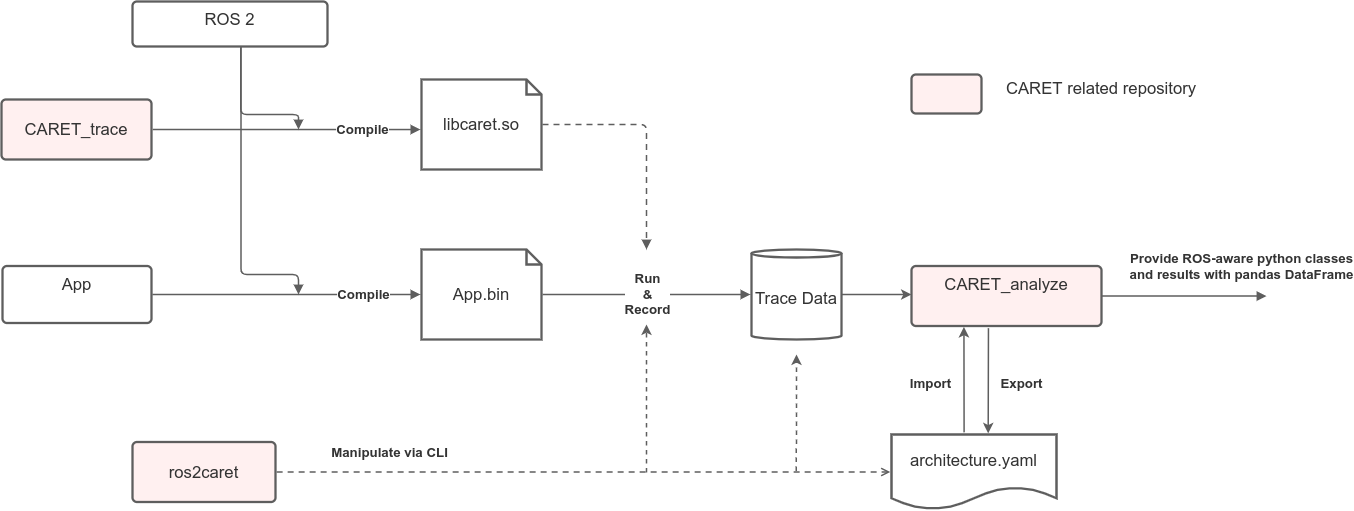

The diagram above was exported from draw.io. Its source (the exported page's mxGraphModel, read from the mxfile embedded in the PNG):
<mxGraphModel dx="1173" dy="727" grid="1" gridSize="10" guides="1" tooltips="1" connect="1" arrows="1" fold="1" page="1" pageScale="1" pageWidth="291" pageHeight="413" math="0" shadow="0">
  <root>
    <mxCell id="0" />
    <mxCell id="1" parent="0" />
    <UserObject label="Trace Data" lucidchartObjectId="BhIZY6Uu6hIq" id="q3vVOZSMrejkf6Ri27qH-1">
      <mxCell style="html=1;overflow=block;blockSpacing=1;whiteSpace=wrap;shape=cylinder3;size=4;anchorPointDirection=0;boundedLbl=1;fontSize=16.7;fontFamily=Helvetica;fontColor=#333333;spacing=3.8;strokeColor=#5e5e5e;strokeOpacity=100;rounded=1;absoluteArcSize=1;arcSize=9;strokeWidth=2.3;" parent="1" vertex="1">
        <mxGeometry x="840" y="465" width="90" height="90" as="geometry" />
      </mxCell>
    </UserObject>
    <UserObject label="architecture.yaml" lucidchartObjectId=".hIZ~aXNH26z" id="q3vVOZSMrejkf6Ri27qH-2">
      <mxCell style="html=1;overflow=block;blockSpacing=1;whiteSpace=wrap;shape=document;boundedLbl=1;fontSize=16.7;fontFamily=Helvetica;fontColor=#333333;spacing=3.8;strokeColor=#5e5e5e;strokeOpacity=100;rounded=1;absoluteArcSize=1;arcSize=9;strokeWidth=2.3;" parent="1" vertex="1">
        <mxGeometry x="980" y="650" width="165" height="75" as="geometry" />
      </mxCell>
    </UserObject>
    <UserObject label="App" lucidchartObjectId="fiIZpeRV1n.Q" id="q3vVOZSMrejkf6Ri27qH-3">
      <mxCell style="html=1;overflow=block;blockSpacing=1;whiteSpace=wrap;fontSize=16.7;fontFamily=Helvetica;fontColor=#333333;align=center;spacing=9;verticalAlign=top;strokeColor=#5e5e5e;strokeOpacity=100;rounded=1;absoluteArcSize=1;arcSize=9;strokeWidth=2.3;" parent="1" vertex="1">
        <mxGeometry x="91" y="481.5" width="149" height="57" as="geometry" />
      </mxCell>
    </UserObject>
    <UserObject label="CARET_trace" lucidchartObjectId="viIZR~PyO96X" id="q3vVOZSMrejkf6Ri27qH-4">
      <mxCell style="html=1;overflow=block;blockSpacing=1;whiteSpace=wrap;fontSize=16.7;fontFamily=Helvetica;fontColor=#333333;spacing=9;strokeColor=#5e5e5e;strokeOpacity=100;fillOpacity=100;rounded=1;absoluteArcSize=1;arcSize=9;fillColor=#fff0f0;strokeWidth=2.3;" parent="1" vertex="1">
        <mxGeometry x="90" y="315" width="150" height="60" as="geometry" />
      </mxCell>
    </UserObject>
    <UserObject label="ROS 2" lucidchartObjectId="UiIZ5pB0sghk" id="q3vVOZSMrejkf6Ri27qH-5">
      <mxCell style="html=1;overflow=block;blockSpacing=1;whiteSpace=wrap;fontSize=16.7;fontFamily=Helvetica;fontColor=#333333;align=center;spacing=9;verticalAlign=top;strokeColor=#5e5e5e;strokeOpacity=100;rounded=1;absoluteArcSize=1;arcSize=9;strokeWidth=2.3;" parent="1" vertex="1">
        <mxGeometry x="221" y="217" width="195" height="45" as="geometry" />
      </mxCell>
    </UserObject>
    <UserObject label="CARET_analyze" lucidchartObjectId="ckIZajSInqt9" id="q3vVOZSMrejkf6Ri27qH-7">
      <mxCell style="html=1;overflow=block;blockSpacing=1;whiteSpace=wrap;fontSize=16.7;fontFamily=Helvetica;fontColor=#333333;align=center;spacing=9;verticalAlign=top;strokeColor=#5e5e5e;strokeOpacity=100;fillOpacity=100;rounded=1;absoluteArcSize=1;arcSize=9;fillColor=#fff0f0;strokeWidth=2.3;" parent="1" vertex="1">
        <mxGeometry x="1000" y="481.5" width="190" height="60" as="geometry" />
      </mxCell>
    </UserObject>
    <UserObject label="libcaret.so" lucidchartObjectId="8lIZpgYwupTr" id="q3vVOZSMrejkf6Ri27qH-8">
      <mxCell style="html=1;overflow=block;blockSpacing=1;whiteSpace=wrap;shape=note;size=15;fontSize=16.7;fontFamily=Helvetica;fontColor=#333333;align=center;spacing=3.8;strokeColor=#5e5e5e;strokeOpacity=100;rounded=1;absoluteArcSize=1;arcSize=9;strokeWidth=2.3;" parent="1" vertex="1">
        <mxGeometry x="510" y="295" width="120" height="90" as="geometry" />
      </mxCell>
    </UserObject>
    <UserObject label="App.bin" lucidchartObjectId="LmIZ7NNQsgj1" id="q3vVOZSMrejkf6Ri27qH-9">
      <mxCell style="html=1;overflow=block;blockSpacing=1;whiteSpace=wrap;shape=note;size=15;fontSize=16.7;fontFamily=Helvetica;fontColor=#333333;align=center;spacing=3.8;verticalAlign=middle;strokeColor=#5e5e5e;strokeOpacity=100;rounded=1;absoluteArcSize=1;arcSize=9;strokeWidth=2.3;" parent="1" vertex="1">
        <mxGeometry x="510" y="465" width="120" height="90" as="geometry" />
      </mxCell>
    </UserObject>
    <UserObject label="" lucidchartObjectId="5nIZY1m0cORN" id="q3vVOZSMrejkf6Ri27qH-10">
      <mxCell style="html=1;jettySize=18;whiteSpace=wrap;fontSize=13;strokeColor=#5E5E5E;strokeWidth=1.5;rounded=1;arcSize=12;edgeStyle=orthogonalEdgeStyle;startArrow=none;endArrow=block;endFill=1;exitX=1.006;exitY=0.5;exitPerimeter=0;entryX=-0.009;entryY=0.5;entryPerimeter=0;fontFamily=Helvetica;" parent="1" source="q3vVOZSMrejkf6Ri27qH-3" target="q3vVOZSMrejkf6Ri27qH-9" edge="1">
        <mxGeometry width="100" height="100" relative="1" as="geometry">
          <Array as="points" />
        </mxGeometry>
      </mxCell>
    </UserObject>
    <mxCell id="q3vVOZSMrejkf6Ri27qH-11" value="Compile" style="text;html=1;resizable=0;labelBackgroundColor=default;align=center;verticalAlign=middle;fontStyle=1;fontColor=#333333;fontSize=13.3;fontFamily=Helvetica;" parent="q3vVOZSMrejkf6Ri27qH-10" vertex="1">
      <mxGeometry x="0.5734654498637073" relative="1" as="geometry">
        <mxPoint as="offset" />
      </mxGeometry>
    </mxCell>
    <UserObject label="" lucidchartObjectId="NuIZ_ORuJbI~" id="q3vVOZSMrejkf6Ri27qH-13">
      <mxCell style="html=1;jettySize=18;whiteSpace=wrap;fontSize=13;strokeColor=#5E5E5E;strokeWidth=1.5;rounded=1;arcSize=12;edgeStyle=orthogonalEdgeStyle;startArrow=none;endArrow=block;endFill=1;exitX=1.008;exitY=0.5;exitPerimeter=0;entryX=-0.009;entryY=0.556;entryPerimeter=0;fontFamily=Helvetica;" parent="1" source="q3vVOZSMrejkf6Ri27qH-4" target="q3vVOZSMrejkf6Ri27qH-8" edge="1">
        <mxGeometry width="100" height="100" relative="1" as="geometry">
          <Array as="points" />
        </mxGeometry>
      </mxCell>
    </UserObject>
    <mxCell id="q3vVOZSMrejkf6Ri27qH-14" value="Compile" style="text;html=1;resizable=0;labelBackgroundColor=default;align=center;verticalAlign=middle;fontStyle=1;fontColor=#333333;fontSize=13.3;fontFamily=Helvetica;" parent="q3vVOZSMrejkf6Ri27qH-13" vertex="1">
      <mxGeometry x="0.6830840573374717" relative="1" as="geometry">
        <mxPoint x="-16" as="offset" />
      </mxGeometry>
    </mxCell>
    <UserObject label="" lucidchartObjectId="lvIZ1nQROX9h" id="q3vVOZSMrejkf6Ri27qH-15">
      <mxCell style="html=1;jettySize=18;whiteSpace=wrap;fontSize=13;strokeColor=#5E5E5E;dashed=1;fixDash=1;dashPattern=6 5;strokeWidth=1.5;rounded=1;arcSize=12;edgeStyle=orthogonalEdgeStyle;startArrow=none;endArrow=block;endFill=1;exitX=1.009;exitY=0.5;exitPerimeter=0;fontFamily=Helvetica;" parent="1" source="q3vVOZSMrejkf6Ri27qH-8" edge="1">
        <mxGeometry width="100" height="100" relative="1" as="geometry">
          <Array as="points" />
          <mxPoint x="735" y="465" as="targetPoint" />
        </mxGeometry>
      </mxCell>
    </UserObject>
    <UserObject label="" lucidchartObjectId="zvIZrc7woIM2" id="q3vVOZSMrejkf6Ri27qH-17">
      <mxCell style="html=1;jettySize=18;whiteSpace=wrap;fontSize=13;strokeColor=#5E5E5E;strokeWidth=1.5;rounded=1;arcSize=12;edgeStyle=orthogonalEdgeStyle;startArrow=none;endArrow=block;endFill=1;exitX=1.009;exitY=0.5;exitPerimeter=0;entryX=-0.012;entryY=0.5;entryPerimeter=0;fontFamily=Helvetica;" parent="1" source="q3vVOZSMrejkf6Ri27qH-9" target="q3vVOZSMrejkf6Ri27qH-1" edge="1">
        <mxGeometry width="100" height="100" relative="1" as="geometry">
          <Array as="points" />
        </mxGeometry>
      </mxCell>
    </UserObject>
    <mxCell id="q3vVOZSMrejkf6Ri27qH-18" value="Run&#10;&amp;amp;&#10;Record" style="text;html=1;resizable=0;labelBackgroundColor=default;align=center;verticalAlign=middle;fontStyle=1;fontColor=#333333;fontSize=13.3;fontFamily=Helvetica;" parent="q3vVOZSMrejkf6Ri27qH-17" vertex="1">
      <mxGeometry relative="1" as="geometry" />
    </mxCell>
    <UserObject label="ros2caret" lucidchartObjectId="MxIZ~gJEorGR" id="q3vVOZSMrejkf6Ri27qH-19">
      <mxCell style="html=1;overflow=block;blockSpacing=1;whiteSpace=wrap;fontSize=16.7;fontFamily=Helvetica;fontColor=#333333;spacing=9;strokeColor=#5e5e5e;strokeOpacity=100;fillOpacity=100;rounded=1;absoluteArcSize=1;arcSize=9;fillColor=#fff0f0;strokeWidth=2.3;" parent="1" vertex="1">
        <mxGeometry x="221" y="657.5" width="143" height="60" as="geometry" />
      </mxCell>
    </UserObject>
    <UserObject label="" lucidchartObjectId="9xIZHwNFQXNI" id="q3vVOZSMrejkf6Ri27qH-20">
      <mxCell style="endArrow=classic;html=1;fontFamily=Helvetica;fontSize=13;fontColor=default;align=center;endFill=1;strokeColor=#5E5E5E;strokeWidth=1.5;edgeStyle=orthogonalEdgeStyle;" parent="1" source="q3vVOZSMrejkf6Ri27qH-1" edge="1">
        <mxGeometry width="100" height="100" relative="1" as="geometry">
          <Array as="points" />
          <mxPoint x="1000" y="510" as="targetPoint" />
        </mxGeometry>
      </mxCell>
    </UserObject>
    <UserObject label="" lucidchartObjectId="nFIZC1BUe9Na" id="q3vVOZSMrejkf6Ri27qH-29">
      <mxCell style="html=1;jettySize=18;whiteSpace=wrap;fontSize=13;strokeColor=#5E5E5E;dashed=1;fixDash=1;dashPattern=6 5;strokeWidth=1.5;rounded=1;arcSize=12;edgeStyle=orthogonalEdgeStyle;startArrow=none;endArrow=open;exitX=1.008;exitY=0.5;exitPerimeter=0;entryX=-0.007;entryY=0.5;entryPerimeter=0;fontFamily=Helvetica;" parent="1" source="q3vVOZSMrejkf6Ri27qH-19" target="q3vVOZSMrejkf6Ri27qH-2" edge="1">
        <mxGeometry width="100" height="100" relative="1" as="geometry">
          <Array as="points" />
        </mxGeometry>
      </mxCell>
    </UserObject>
    <mxCell id="q3vVOZSMrejkf6Ri27qH-30" value="Manipulate via CLI" style="text;html=1;resizable=0;labelBackgroundColor=default;align=center;verticalAlign=middle;fontStyle=1;fontColor=#333333;fontSize=13.3;fontFamily=Helvetica;" parent="q3vVOZSMrejkf6Ri27qH-29" vertex="1">
      <mxGeometry x="-0.6337741607324516" relative="1" as="geometry">
        <mxPoint y="-20" as="offset" />
      </mxGeometry>
    </mxCell>
    <UserObject label="" lucidchartObjectId="eKJZ.dJ-Au3-" id="q3vVOZSMrejkf6Ri27qH-37">
      <mxCell style="html=1;jettySize=18;whiteSpace=wrap;fontSize=13;strokeColor=#5E5E5E;strokeWidth=1.5;rounded=1;arcSize=12;edgeStyle=orthogonalEdgeStyle;startArrow=none;endArrow=block;endFill=1;fontFamily=Helvetica;exitX=1;exitY=0.5;exitDx=0;exitDy=0;" parent="1" source="q3vVOZSMrejkf6Ri27qH-7" edge="1">
        <mxGeometry width="100" height="100" relative="1" as="geometry">
          <Array as="points" />
          <mxPoint x="1355" y="511.58" as="targetPoint" />
          <mxPoint x="1265" y="511.08" as="sourcePoint" />
        </mxGeometry>
      </mxCell>
    </UserObject>
    <mxCell id="q3vVOZSMrejkf6Ri27qH-38" value="Provide ROS-aware python classes&#10;and results with pandas DataFrame" style="text;html=1;resizable=0;labelBackgroundColor=none;align=center;verticalAlign=middle;fontStyle=1;fontColor=#333333;fontSize=13.3;fontFamily=Helvetica;" parent="q3vVOZSMrejkf6Ri27qH-37" vertex="1">
      <mxGeometry x="1" relative="1" as="geometry">
        <mxPoint x="-25" y="-30" as="offset" />
      </mxGeometry>
    </mxCell>
    <UserObject label="" lucidchartObjectId="Z8JZI-r5nfxA" id="q3vVOZSMrejkf6Ri27qH-43">
      <mxCell style="html=1;overflow=block;blockSpacing=1;whiteSpace=wrap;fontSize=13;align=center;spacing=9;verticalAlign=top;strokeColor=#5e5e5e;strokeOpacity=100;fillOpacity=100;rounded=1;absoluteArcSize=1;arcSize=9;fillColor=#fff0f0;strokeWidth=2.3;fontFamily=Helvetica;" parent="1" vertex="1">
        <mxGeometry x="1000" y="290" width="70" height="39" as="geometry" />
      </mxCell>
    </UserObject>
    <UserObject label="CARET related repository" lucidchartObjectId="_8JZWKfisQW-" id="q3vVOZSMrejkf6Ri27qH-44">
      <mxCell style="html=1;overflow=block;blockSpacing=1;whiteSpace=wrap;fontSize=16.7;fontFamily=Helvetica;fontColor=#333333;spacing=3.8;strokeOpacity=0;fillOpacity=0;rounded=1;absoluteArcSize=1;arcSize=9;fillColor=#ffffff;strokeWidth=2.3;" parent="1" vertex="1">
        <mxGeometry x="1070" y="280" width="240" height="48" as="geometry" />
      </mxCell>
    </UserObject>
    <UserObject label="" lucidchartObjectId="zwWZL3jdJCv4" id="q3vVOZSMrejkf6Ri27qH-46">
      <mxCell style="html=1;jettySize=18;whiteSpace=wrap;fontSize=13;strokeColor=#5E5E5E;strokeWidth=1.5;rounded=1;arcSize=12;edgeStyle=orthogonalEdgeStyle;startArrow=none;endArrow=block;endFill=1;exitX=0.555;exitY=1.017;fontFamily=Helvetica;exitDx=0;exitDy=0;exitPerimeter=0;" parent="1" source="q3vVOZSMrejkf6Ri27qH-5" edge="1">
        <mxGeometry width="100" height="100" relative="1" as="geometry">
          <Array as="points">
            <mxPoint x="329" y="330" />
            <mxPoint x="387" y="330" />
          </Array>
          <mxPoint x="387" y="345" as="targetPoint" />
          <mxPoint x="278" y="310.10400000000004" as="sourcePoint" />
        </mxGeometry>
      </mxCell>
    </UserObject>
    <UserObject label="" lucidchartObjectId="FwWZZXj86G9z" id="q3vVOZSMrejkf6Ri27qH-47">
      <mxCell style="html=1;jettySize=18;whiteSpace=wrap;fontSize=13;strokeColor=#5E5E5E;strokeWidth=1.5;rounded=1;arcSize=12;edgeStyle=orthogonalEdgeStyle;startArrow=none;endArrow=block;endFill=1;exitX=0.556;exitY=1.007;exitPerimeter=0;fontFamily=Helvetica;exitDx=0;exitDy=0;" parent="1" source="q3vVOZSMrejkf6Ri27qH-5" edge="1">
        <mxGeometry width="100" height="100" relative="1" as="geometry">
          <Array as="points">
            <mxPoint x="329" y="490" />
            <mxPoint x="387" y="490" />
          </Array>
          <mxPoint x="387" y="510" as="targetPoint" />
        </mxGeometry>
      </mxCell>
    </UserObject>
    <mxCell id="gvZhMsY51-gvRVeIQtKs-2" value="" style="endArrow=classic;html=1;rounded=0;strokeColor=#5E5E5E;entryX=0.586;entryY=-0.016;entryDx=0;entryDy=0;entryPerimeter=0;strokeWidth=1.5;exitX=0.405;exitY=1.036;exitDx=0;exitDy=0;exitPerimeter=0;" edge="1" parent="1" source="q3vVOZSMrejkf6Ri27qH-7" target="q3vVOZSMrejkf6Ri27qH-2">
      <mxGeometry width="50" height="50" relative="1" as="geometry">
        <mxPoint x="1110" y="580" as="sourcePoint" />
        <mxPoint x="1100" y="650" as="targetPoint" />
      </mxGeometry>
    </mxCell>
    <mxCell id="gvZhMsY51-gvRVeIQtKs-4" value="Export" style="text;html=1;resizable=0;labelBackgroundColor=default;align=center;verticalAlign=middle;fontStyle=1;fontColor=#333333;fontSize=13.3;fontFamily=Helvetica;" vertex="1" parent="1">
      <mxGeometry x="1109.9999999999998" y="599.0049174129161" as="geometry" />
    </mxCell>
    <mxCell id="gvZhMsY51-gvRVeIQtKs-5" value="" style="endArrow=classic;html=1;rounded=0;strokeColor=#5E5E5E;entryX=0.276;entryY=1.016;entryDx=0;entryDy=0;entryPerimeter=0;strokeWidth=1.5;exitX=0.44;exitY=-0.029;exitDx=0;exitDy=0;exitPerimeter=0;" edge="1" parent="1" source="q3vVOZSMrejkf6Ri27qH-2" target="q3vVOZSMrejkf6Ri27qH-7">
      <mxGeometry width="50" height="50" relative="1" as="geometry">
        <mxPoint x="1040" y="670" as="sourcePoint" />
        <mxPoint x="1062.7" y="677.5" as="targetPoint" />
      </mxGeometry>
    </mxCell>
    <mxCell id="gvZhMsY51-gvRVeIQtKs-6" value="Import" style="text;html=1;resizable=0;labelBackgroundColor=default;align=center;verticalAlign=middle;fontStyle=1;fontColor=#333333;fontSize=13.3;fontFamily=Helvetica;" vertex="1" parent="1">
      <mxGeometry x="1018.9999999999998" y="599.0049174129161" as="geometry" />
    </mxCell>
    <mxCell id="gvZhMsY51-gvRVeIQtKs-16" value="" style="endArrow=classic;html=1;rounded=0;strokeColor=#5E5E5E;strokeWidth=1.5;dashed=1;" edge="1" parent="1">
      <mxGeometry width="50" height="50" relative="1" as="geometry">
        <mxPoint x="735" y="688" as="sourcePoint" />
        <mxPoint x="735" y="540" as="targetPoint" />
      </mxGeometry>
    </mxCell>
    <mxCell id="gvZhMsY51-gvRVeIQtKs-17" value="" style="endArrow=classic;html=1;rounded=0;strokeColor=#5E5E5E;strokeWidth=1.5;dashed=1;" edge="1" parent="1">
      <mxGeometry width="50" height="50" relative="1" as="geometry">
        <mxPoint x="884.84" y="686.5" as="sourcePoint" />
        <mxPoint x="885" y="570" as="targetPoint" />
      </mxGeometry>
    </mxCell>
  </root>
</mxGraphModel>